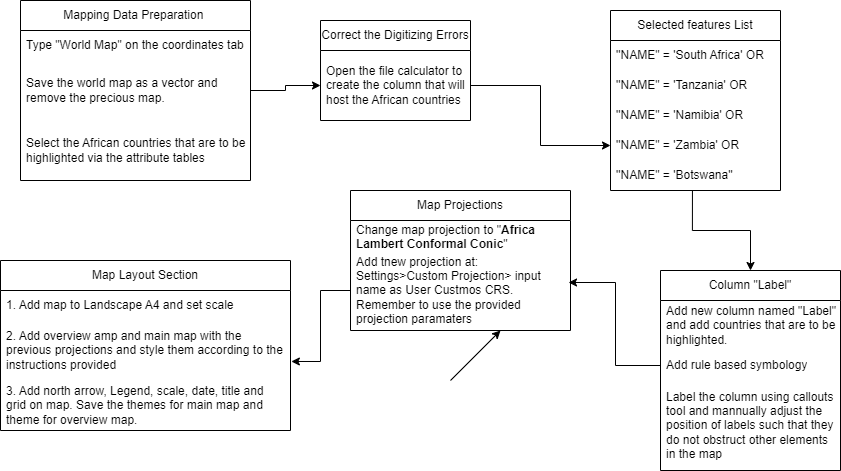

The diagram above was exported from draw.io. Its source (the exported page's mxGraphModel, read from the mxfile embedded in the PNG):
<mxGraphModel dx="1434" dy="788" grid="1" gridSize="10" guides="1" tooltips="1" connect="1" arrows="1" fold="1" page="1" pageScale="1" pageWidth="2339" pageHeight="3300" math="0" shadow="0">
  <root>
    <mxCell id="0" />
    <mxCell id="1" parent="0" />
    <mxCell id="OzVkyxkTdLXIimjM7fd2-1" value="Mapping Data Preparation&amp;nbsp;" style="swimlane;fontStyle=0;childLayout=stackLayout;horizontal=1;startSize=30;horizontalStack=0;resizeParent=1;resizeParentMax=0;resizeLast=0;collapsible=1;marginBottom=0;whiteSpace=wrap;html=1;" vertex="1" parent="1">
      <mxGeometry x="40" y="90" width="230" height="180" as="geometry" />
    </mxCell>
    <mxCell id="OzVkyxkTdLXIimjM7fd2-2" value="Type &quot;World Map&quot; on the coordinates tab" style="text;strokeColor=none;fillColor=none;align=left;verticalAlign=middle;spacingLeft=4;spacingRight=4;overflow=hidden;points=[[0,0.5],[1,0.5]];portConstraint=eastwest;rotatable=0;whiteSpace=wrap;html=1;" vertex="1" parent="OzVkyxkTdLXIimjM7fd2-1">
      <mxGeometry y="30" width="230" height="30" as="geometry" />
    </mxCell>
    <mxCell id="OzVkyxkTdLXIimjM7fd2-3" value="Save the world map as a vector and remove the precious map.&amp;nbsp;" style="text;strokeColor=none;fillColor=none;align=left;verticalAlign=middle;spacingLeft=4;spacingRight=4;overflow=hidden;points=[[0,0.5],[1,0.5]];portConstraint=eastwest;rotatable=0;whiteSpace=wrap;html=1;" vertex="1" parent="OzVkyxkTdLXIimjM7fd2-1">
      <mxGeometry y="60" width="230" height="60" as="geometry" />
    </mxCell>
    <mxCell id="OzVkyxkTdLXIimjM7fd2-4" value="Select the African countries that are to be highlighted via the attribute tables" style="text;strokeColor=none;fillColor=none;align=left;verticalAlign=middle;spacingLeft=4;spacingRight=4;overflow=hidden;points=[[0,0.5],[1,0.5]];portConstraint=eastwest;rotatable=0;whiteSpace=wrap;html=1;" vertex="1" parent="OzVkyxkTdLXIimjM7fd2-1">
      <mxGeometry y="120" width="230" height="60" as="geometry" />
    </mxCell>
    <mxCell id="OzVkyxkTdLXIimjM7fd2-6" value="Correct the Digitizing Errors" style="swimlane;fontStyle=0;childLayout=stackLayout;horizontal=1;startSize=30;horizontalStack=0;resizeParent=1;resizeParentMax=0;resizeLast=0;collapsible=1;marginBottom=0;whiteSpace=wrap;html=1;" vertex="1" parent="1">
      <mxGeometry x="340" y="110" width="150" height="100" as="geometry" />
    </mxCell>
    <mxCell id="OzVkyxkTdLXIimjM7fd2-7" value="Open the file calculator to create the column that will host the African countries" style="text;strokeColor=none;fillColor=none;align=left;verticalAlign=middle;spacingLeft=4;spacingRight=4;overflow=hidden;points=[[0,0.5],[1,0.5]];portConstraint=eastwest;rotatable=0;whiteSpace=wrap;html=1;" vertex="1" parent="OzVkyxkTdLXIimjM7fd2-6">
      <mxGeometry y="30" width="150" height="70" as="geometry" />
    </mxCell>
    <mxCell id="OzVkyxkTdLXIimjM7fd2-12" value="Selected features List" style="swimlane;fontStyle=0;childLayout=stackLayout;horizontal=1;startSize=30;horizontalStack=0;resizeParent=1;resizeParentMax=0;resizeLast=0;collapsible=1;marginBottom=0;whiteSpace=wrap;html=1;" vertex="1" parent="1">
      <mxGeometry x="630" y="100" width="170" height="180" as="geometry" />
    </mxCell>
    <mxCell id="OzVkyxkTdLXIimjM7fd2-13" value="''NAME&quot; = 'South Africa' OR" style="text;strokeColor=none;fillColor=none;align=left;verticalAlign=middle;spacingLeft=4;spacingRight=4;overflow=hidden;points=[[0,0.5],[1,0.5]];portConstraint=eastwest;rotatable=0;whiteSpace=wrap;html=1;" vertex="1" parent="OzVkyxkTdLXIimjM7fd2-12">
      <mxGeometry y="30" width="170" height="30" as="geometry" />
    </mxCell>
    <mxCell id="OzVkyxkTdLXIimjM7fd2-14" value="''NAME&quot; = 'Tanzania' OR" style="text;strokeColor=none;fillColor=none;align=left;verticalAlign=middle;spacingLeft=4;spacingRight=4;overflow=hidden;points=[[0,0.5],[1,0.5]];portConstraint=eastwest;rotatable=0;whiteSpace=wrap;html=1;" vertex="1" parent="OzVkyxkTdLXIimjM7fd2-12">
      <mxGeometry y="60" width="170" height="30" as="geometry" />
    </mxCell>
    <mxCell id="OzVkyxkTdLXIimjM7fd2-15" value="''NAME&quot; = 'Namibia' OR" style="text;strokeColor=none;fillColor=none;align=left;verticalAlign=middle;spacingLeft=4;spacingRight=4;overflow=hidden;points=[[0,0.5],[1,0.5]];portConstraint=eastwest;rotatable=0;whiteSpace=wrap;html=1;" vertex="1" parent="OzVkyxkTdLXIimjM7fd2-12">
      <mxGeometry y="90" width="170" height="30" as="geometry" />
    </mxCell>
    <mxCell id="OzVkyxkTdLXIimjM7fd2-16" value="''NAME&quot; = 'Zambia' OR" style="text;strokeColor=none;fillColor=none;align=left;verticalAlign=middle;spacingLeft=4;spacingRight=4;overflow=hidden;points=[[0,0.5],[1,0.5]];portConstraint=eastwest;rotatable=0;whiteSpace=wrap;html=1;" vertex="1" parent="OzVkyxkTdLXIimjM7fd2-12">
      <mxGeometry y="120" width="170" height="30" as="geometry" />
    </mxCell>
    <mxCell id="OzVkyxkTdLXIimjM7fd2-17" value="''NAME&quot; = 'Botswana''" style="text;strokeColor=none;fillColor=none;align=left;verticalAlign=middle;spacingLeft=4;spacingRight=4;overflow=hidden;points=[[0,0.5],[1,0.5]];portConstraint=eastwest;rotatable=0;whiteSpace=wrap;html=1;" vertex="1" parent="OzVkyxkTdLXIimjM7fd2-12">
      <mxGeometry y="150" width="170" height="30" as="geometry" />
    </mxCell>
    <mxCell id="OzVkyxkTdLXIimjM7fd2-18" value="Column &quot;Label&quot;" style="swimlane;fontStyle=0;childLayout=stackLayout;horizontal=1;startSize=30;horizontalStack=0;resizeParent=1;resizeParentMax=0;resizeLast=0;collapsible=1;marginBottom=0;whiteSpace=wrap;html=1;" vertex="1" parent="1">
      <mxGeometry x="680" y="360" width="180" height="200" as="geometry" />
    </mxCell>
    <mxCell id="OzVkyxkTdLXIimjM7fd2-19" value="Add new column named &quot;Label&quot; and add countries that are to be highlighted.&amp;nbsp;" style="text;strokeColor=none;fillColor=none;align=left;verticalAlign=middle;spacingLeft=4;spacingRight=4;overflow=hidden;points=[[0,0.5],[1,0.5]];portConstraint=eastwest;rotatable=0;whiteSpace=wrap;html=1;" vertex="1" parent="OzVkyxkTdLXIimjM7fd2-18">
      <mxGeometry y="30" width="180" height="50" as="geometry" />
    </mxCell>
    <mxCell id="OzVkyxkTdLXIimjM7fd2-20" value="Add rule based symbology" style="text;strokeColor=none;fillColor=none;align=left;verticalAlign=middle;spacingLeft=4;spacingRight=4;overflow=hidden;points=[[0,0.5],[1,0.5]];portConstraint=eastwest;rotatable=0;whiteSpace=wrap;html=1;" vertex="1" parent="OzVkyxkTdLXIimjM7fd2-18">
      <mxGeometry y="80" width="180" height="30" as="geometry" />
    </mxCell>
    <mxCell id="OzVkyxkTdLXIimjM7fd2-21" value="Label the column using callouts tool and mannually adjust the position of labels such that they do not obstruct other elements in the map" style="text;strokeColor=none;fillColor=none;align=left;verticalAlign=middle;spacingLeft=4;spacingRight=4;overflow=hidden;points=[[0,0.5],[1,0.5]];portConstraint=eastwest;rotatable=0;whiteSpace=wrap;html=1;" vertex="1" parent="OzVkyxkTdLXIimjM7fd2-18">
      <mxGeometry y="110" width="180" height="90" as="geometry" />
    </mxCell>
    <mxCell id="OzVkyxkTdLXIimjM7fd2-22" value="Map Projections" style="swimlane;fontStyle=0;childLayout=stackLayout;horizontal=1;startSize=30;horizontalStack=0;resizeParent=1;resizeParentMax=0;resizeLast=0;collapsible=1;marginBottom=0;whiteSpace=wrap;html=1;" vertex="1" parent="1">
      <mxGeometry x="370" y="280" width="220" height="140" as="geometry" />
    </mxCell>
    <mxCell id="OzVkyxkTdLXIimjM7fd2-23" value="Change map projection to &quot;&lt;b&gt;Africa Lambert Conformal Conic&lt;/b&gt;&quot;" style="text;strokeColor=none;fillColor=none;align=left;verticalAlign=middle;spacingLeft=4;spacingRight=4;overflow=hidden;points=[[0,0.5],[1,0.5]];portConstraint=eastwest;rotatable=0;whiteSpace=wrap;html=1;" vertex="1" parent="OzVkyxkTdLXIimjM7fd2-22">
      <mxGeometry y="30" width="220" height="30" as="geometry" />
    </mxCell>
    <mxCell id="OzVkyxkTdLXIimjM7fd2-24" value="Add tnew projection at: Settings&amp;gt;Custom Projection&amp;gt; input name as User Custmos CRS. Remember to use the provided projection paramaters" style="text;strokeColor=none;fillColor=none;align=left;verticalAlign=middle;spacingLeft=4;spacingRight=4;overflow=hidden;points=[[0,0.5],[1,0.5]];portConstraint=eastwest;rotatable=0;whiteSpace=wrap;html=1;" vertex="1" parent="OzVkyxkTdLXIimjM7fd2-22">
      <mxGeometry y="60" width="220" height="80" as="geometry" />
    </mxCell>
    <mxCell id="OzVkyxkTdLXIimjM7fd2-26" value="Map Layout Section" style="swimlane;fontStyle=0;childLayout=stackLayout;horizontal=1;startSize=30;horizontalStack=0;resizeParent=1;resizeParentMax=0;resizeLast=0;collapsible=1;marginBottom=0;whiteSpace=wrap;html=1;" vertex="1" parent="1">
      <mxGeometry x="20" y="350" width="290" height="170" as="geometry" />
    </mxCell>
    <mxCell id="OzVkyxkTdLXIimjM7fd2-27" value="1. Add map to Landscape A4 and set scale" style="text;strokeColor=none;fillColor=none;align=left;verticalAlign=middle;spacingLeft=4;spacingRight=4;overflow=hidden;points=[[0,0.5],[1,0.5]];portConstraint=eastwest;rotatable=0;whiteSpace=wrap;html=1;" vertex="1" parent="OzVkyxkTdLXIimjM7fd2-26">
      <mxGeometry y="30" width="290" height="30" as="geometry" />
    </mxCell>
    <mxCell id="OzVkyxkTdLXIimjM7fd2-28" value="2. Add overview amp and main map with the previous projections and style them according to the instructions provided" style="text;strokeColor=none;fillColor=none;align=left;verticalAlign=middle;spacingLeft=4;spacingRight=4;overflow=hidden;points=[[0,0.5],[1,0.5]];portConstraint=eastwest;rotatable=0;whiteSpace=wrap;html=1;" vertex="1" parent="OzVkyxkTdLXIimjM7fd2-26">
      <mxGeometry y="60" width="290" height="60" as="geometry" />
    </mxCell>
    <mxCell id="OzVkyxkTdLXIimjM7fd2-29" value="3. Add north arrow, Legend, scale, date, title and grid on map. Save the themes for main map and theme for overview map." style="text;strokeColor=none;fillColor=none;align=left;verticalAlign=middle;spacingLeft=4;spacingRight=4;overflow=hidden;points=[[0,0.5],[1,0.5]];portConstraint=eastwest;rotatable=0;whiteSpace=wrap;html=1;" vertex="1" parent="OzVkyxkTdLXIimjM7fd2-26">
      <mxGeometry y="120" width="290" height="50" as="geometry" />
    </mxCell>
    <mxCell id="OzVkyxkTdLXIimjM7fd2-30" value="" style="endArrow=classic;html=1;rounded=0;" edge="1" parent="1">
      <mxGeometry width="50" height="50" relative="1" as="geometry">
        <mxPoint x="470" y="470" as="sourcePoint" />
        <mxPoint x="520" y="420" as="targetPoint" />
      </mxGeometry>
    </mxCell>
    <mxCell id="OzVkyxkTdLXIimjM7fd2-31" value="" style="edgeStyle=orthogonalEdgeStyle;rounded=0;orthogonalLoop=1;jettySize=auto;html=1;" edge="1" parent="1" source="OzVkyxkTdLXIimjM7fd2-3" target="OzVkyxkTdLXIimjM7fd2-7">
      <mxGeometry relative="1" as="geometry" />
    </mxCell>
    <mxCell id="OzVkyxkTdLXIimjM7fd2-32" value="" style="edgeStyle=orthogonalEdgeStyle;rounded=0;orthogonalLoop=1;jettySize=auto;html=1;" edge="1" parent="1" source="OzVkyxkTdLXIimjM7fd2-7" target="OzVkyxkTdLXIimjM7fd2-16">
      <mxGeometry relative="1" as="geometry" />
    </mxCell>
    <mxCell id="OzVkyxkTdLXIimjM7fd2-33" style="edgeStyle=orthogonalEdgeStyle;rounded=0;orthogonalLoop=1;jettySize=auto;html=1;entryX=0.5;entryY=0;entryDx=0;entryDy=0;exitX=0.482;exitY=1;exitDx=0;exitDy=0;exitPerimeter=0;" edge="1" parent="1" source="OzVkyxkTdLXIimjM7fd2-17" target="OzVkyxkTdLXIimjM7fd2-18">
      <mxGeometry relative="1" as="geometry" />
    </mxCell>
    <mxCell id="OzVkyxkTdLXIimjM7fd2-34" style="edgeStyle=orthogonalEdgeStyle;rounded=0;orthogonalLoop=1;jettySize=auto;html=1;entryX=0.991;entryY=0.4;entryDx=0;entryDy=0;entryPerimeter=0;" edge="1" parent="1" source="OzVkyxkTdLXIimjM7fd2-20" target="OzVkyxkTdLXIimjM7fd2-24">
      <mxGeometry relative="1" as="geometry" />
    </mxCell>
    <mxCell id="OzVkyxkTdLXIimjM7fd2-35" style="edgeStyle=orthogonalEdgeStyle;rounded=0;orthogonalLoop=1;jettySize=auto;html=1;entryX=1.003;entryY=0.683;entryDx=0;entryDy=0;entryPerimeter=0;" edge="1" parent="1" source="OzVkyxkTdLXIimjM7fd2-24" target="OzVkyxkTdLXIimjM7fd2-28">
      <mxGeometry relative="1" as="geometry" />
    </mxCell>
  </root>
</mxGraphModel>